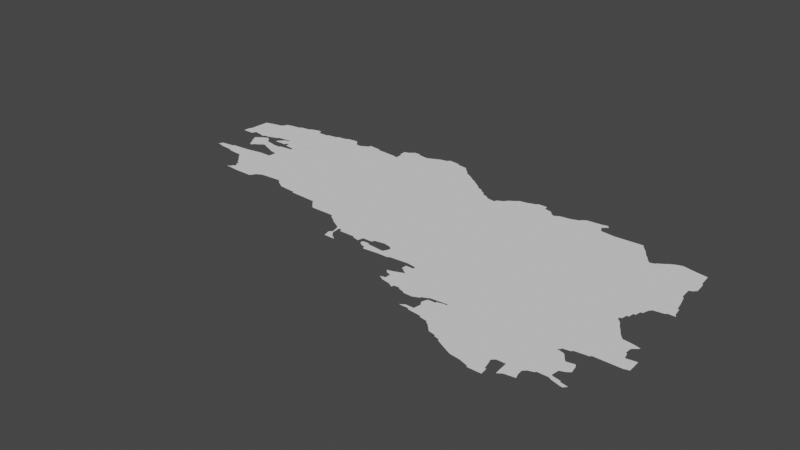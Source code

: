 # Source: brittany.blend  (saved by Blender 3.3.6; exported with 4.5.12 LTS)
import bpy
from mathutils import Matrix  # noqa: F401  (used for matrix-valued properties, if any)

bpy.ops.wm.read_factory_settings(use_empty=True)
scene = bpy.context.scene
scene.name = 'Scene'

# ---- collections
col_collection = bpy.data.collections.new('Collection'); scene.collection.children.link(col_collection)

# ---- node groups
ng_auto_smooth = bpy.data.node_groups.new('Auto Smooth', 'GeometryNodeTree')
_s = ng_auto_smooth.interface.new_socket(name='Geometry', in_out='OUTPUT', socket_type='NodeSocketGeometry')
_s = ng_auto_smooth.interface.new_socket(name='Geometry', in_out='INPUT', socket_type='NodeSocketGeometry')
_s = ng_auto_smooth.interface.new_socket(name='Angle', in_out='INPUT', socket_type='NodeSocketFloat')
_s.subtype = 'ANGLE'
_s.min_value = 0.0
_s.max_value = 3.142
ng_auto_smooth.is_modifier = True
_N = ng_auto_smooth.nodes; _L = ng_auto_smooth.links
n0 = _N.new('NodeGroupOutput'); n0.name = 'Group Output'; n0.location = (480, -100)
n1 = _N.new('NodeGroupInput'); n1.name = 'Group Input'; n1.location = (-420, -300)
n2 = _N.new('NodeGroupInput'); n2.name = 'Group Input.001'; n2.location = (-60, -100)
n3 = _N.new('GeometryNodeSetShadeSmooth'); n3.name = 'Set Shade Smooth'; n3.location = (120, -100)
n3.domain = 'EDGE'
n4 = _N.new('GeometryNodeSetShadeSmooth'); n4.name = 'Set Shade Smooth.001'; n4.location = (300, -100)
n5 = _N.new('GeometryNodeInputMeshEdgeAngle'); n5.name = 'Edge Angle'; n5.location = (-420, -220)
n6 = _N.new('GeometryNodeInputEdgeSmooth'); n6.name = 'Is Edge Smooth'; n6.location = (-60, -160)
n7 = _N.new('GeometryNodeInputShadeSmooth'); n7.name = 'Is Face Smooth'; n7.location = (-240, -340)
n8 = _N.new('FunctionNodeBooleanMath'); n8.name = 'Boolean Math'; n8.location = (-60, -220)
n9 = _N.new('FunctionNodeCompare'); n9.name = 'Compare'; n9.location = (-240, -180)
n9.operation = 'LESS_EQUAL'
_L.new(n5.outputs[0], n9.inputs[0])
_L.new(n4.outputs[0], n0.inputs[0])
_L.new(n1.outputs[1], n9.inputs[1])
_L.new(n9.outputs[0], n8.inputs[0])
_L.new(n7.outputs[0], n8.inputs[1])
_L.new(n2.outputs[0], n3.inputs[0])
_L.new(n6.outputs[0], n3.inputs[1])
_L.new(n3.outputs[0], n4.inputs[0])
_L.new(n8.outputs[0], n3.inputs[2])
n0.is_active_output = True

# ---- world
world_world = bpy.data.worlds.new('World'); scene.world = world_world
world_world.use_nodes = True; world_world.node_tree.nodes.clear()
_N = world_world.node_tree.nodes; _L = world_world.node_tree.links
n0 = _N.new('ShaderNodeOutputWorld'); n0.name = 'World Output'; n0.location = (300, 300)
n1 = _N.new('ShaderNodeBackground'); n1.name = 'Background'; n1.location = (10, 300)
n1.inputs[0].default_value = (0.05088, 0.05088, 0.05088, 1.0)
_L.new(n1.outputs[0], n0.inputs[0])
n0.is_active_output = True
world_world.color = (0.05088, 0.05088, 0.05088)
world_world.use_sun_shadow = False
world_world.sun_shadow_jitter_overblur = 0.0

# ---- meshes
me_mesh = bpy.data.meshes.new('Mesh')
me_mesh.from_pydata([(-4.582, 48.0, -7.019e-08), (-4.47, 47.99, -9.399e-08), (-4.739, 48.03, -9.406e-08), (-4.723, 48.03, -6.959e-09), (-4.721, 48.06, -7.36e-08), (-4.689, 48.02, -6.278e-08), (-4.63, 48.07, -9.667e-08), (-4.59, 48.01, -9.701e-08), (-4.621, 48.28, -6.932e-08), (-4.623, 48.08, -6.705e-08), (-4.598, 48.24, -6.37e-08), (-4.61, 48.27, -9.5e-08), (-4.598, 48.3, -1.07e-07), (-4.576, 48.21, 1.698e-09), (-4.49, 48.09, -1.039e-07), (-4.562, 48.18, -1.343e-07), (-4.569, 48.32, -5.608e-08), (-4.542, 48.17, -6.703e-08), (-4.503, 48.31, -1.018e-07), (-4.531, 48.19, -8.919e-08), (-4.511, 48.2, -2.32e-08), (-4.481, 48.22, -1.464e-07), (-4.471, 48.23, -9.414e-08), (-4.49, 48.29, -9.109e-08), (-4.783, 48.33, -7.445e-08), (-4.78, 48.38, 1.972e-08), (-4.688, 48.36, -1.069e-07), (-4.77, 48.39, -9.178e-08), (-4.761, 48.54, -9e-08), (-4.7, 48.33, -1.243e-07), (-4.685, 48.56, 1.109e-07), (-4.629, 48.57, -9.392e-08), (-4.628, 48.35, 4.095e-08), (-4.598, 48.34, -1.127e-07), (-4.59, 48.35, -9.862e-08), (-4.613, 48.59, -7.961e-08), (-4.606, 48.61, -9.007e-08), (-4.567, 48.62, -9.045e-08), (-4.545, 48.33, 3.885e-08), (-4.525, 48.33, -6.059e-07), (-4.531, 48.34, -1.065e-07), (-4.536, 48.36, -5.068e-08), (-4.49, 48.63, -9.953e-08), (-4.487, 48.64, -8.053e-08), (-4.454, 47.97, -3.913e-08), (-4.436, 47.95, -8.502e-08), (-4.416, 47.93, -6.841e-08), (-4.397, 47.91, -7.685e-08), (-4.395, 47.8, 3.394e-07), (-4.386, 47.89, -7.766e-08), (-4.277, 47.79, -9.699e-08), (-4.37, 47.81, -9.76e-08), (-4.366, 47.83, -7.766e-08), (-4.364, 47.86, -1.645e-07), (-4.37, 47.89, -9.926e-08), (-4.35, 47.83, -1.037e-07), (-4.349, 47.85, -9.977e-08), (-4.155, 47.79, -1.141e-07), (-4.375, 48.11, -9.738e-08), (-4.442, 48.22, -1.203e-07), (-4.45, 48.23, -8.673e-08), (-4.269, 48.2, -9.988e-08), (-4.387, 48.2, -3.329e-09), (-4.394, 48.27, 4.344e-08), (-4.35, 48.27, -9.913e-08), (-4.343, 48.18, -6.944e-08), (-4.347, 48.28, -8.43e-08), (-4.328, 48.32, -8.404e-08), (-4.291, 48.11, -1.086e-07), (-4.287, 48.17, -9.731e-08), (-4.265, 48.31, 4.387e-07), (-4.25, 48.29, -9.582e-08), (-4.241, 48.3, -7.852e-08), (-4.245, 48.3, 3.16e-07), (-3.931, 48.66, -1.551e-07), (-4.479, 48.38, -8.907e-08), (-4.471, 48.39, -9.391e-08), (-4.446, 48.33, -7.96e-08), (-4.436, 48.35, -1.168e-08), (-4.426, 48.36, -7.295e-08), (-4.41, 48.65, -9.897e-08), (-4.355, 48.33, -1.14e-07), (-4.404, 48.38, -2.531e-08), (-4.382, 48.4, -4.435e-08), (-4.383, 48.39, 3.894e-07), (-4.35, 48.35, -9.926e-08), (-4.369, 48.39, -9.389e-08), (-4.33, 48.35, -9.603e-08), (-4.282, 48.47, -9.988e-08), (-4.31, 48.65, -8.804e-08), (-4.23, 48.65, -9.791e-08), (-4.407, 48.66, -8.204e-08), (-4.342, 48.68, -3.495e-10), (-4.317, 48.68, -7.5e-08), (-4.225, 48.66, -8.208e-08), (-4.142, 47.81, -8.927e-08), (-4.13, 47.83, -9.116e-08), (-4.089, 47.85, -6.312e-09), (-3.781, 48.28, -9.988e-08), (-3.934, 47.86, -1.164e-07), (-3.919, 47.84, -1.038e-07), (-3.888, 47.82, -1.309e-08), (-3.855, 47.8, -1.058e-07), (-3.869, 47.81, -8.643e-08), (-4.15, 48.67, -9.966e-08), (-4.146, 48.68, -7.822e-08), (-4.07, 48.69, -1.001e-07), (-4.064, 48.7, -7.706e-08), (-3.984, 48.71, -1.29e-07), (-3.95, 48.67, -9.386e-08), (-3.962, 48.69, -1.767e-07), (-3.906, 48.66, -1.211e-07), (-3.869, 48.68, -7.325e-08), (-3.85, 48.69, -9.651e-08), (-3.843, 48.71, -6.426e-08), (-3.73, 47.79, -9.391e-08), (-3.729, 47.78, -7.756e-08), (-3.53, 47.77, -9.523e-08), (-3.514, 47.75, -6.566e-08), (-3.599, 48.68, -8.623e-08), (-3.568, 48.67, -1.012e-07), (-3.755, 48.7, -7.436e-08), (-3.75, 48.69, -9.778e-08), (-3.581, 48.73, -7.418e-08), (-3.585, 48.78, -7.37e-08), (-3.57, 48.73, -9.508e-08), (-3.55, 48.79, -6.601e-08), (-3.54, 48.8, -3.67e-07), (-3.47, 48.81, -1.002e-07), (-3.28, 47.68, -9.177e-08), (-3.248, 47.66, -2.04e-08), (-3.223, 47.64, -4.608e-08), (-3.496, 47.73, -7.765e-08), (-3.477, 47.71, -7.267e-08), (-3.465, 47.7, -7.479e-08), (-3.294, 47.7, -1.113e-07), (-3.251, 48.85, -9.795e-08), (-3.515, 48.82, -4.264e-08), (-3.473, 48.82, -5.993e-08), (-3.412, 48.8, 6.54e-08), (-3.387, 48.8, -8.172e-08), (-3.345, 48.82, -7.221e-08), (-3.303, 48.84, 8.074e-09), (-3.233, 48.87, 9.791e-08), (-3.188, 47.62, -5.267e-08), (-3.164, 47.52, -8.651e-08), (-3.143, 47.47, -1.115e-07), (-3.155, 47.52, -2.7e-08), (-3.137, 47.54, -1.147e-07), (-3.148, 47.59, -7.709e-08), (-3.085, 47.87, -9.988e-08), (-3.127, 47.53, -2.54e-07), (-3.132, 47.59, -1.932e-07), (-3.095, 47.49, -5.265e-08), (-3.114, 47.51, -6.011e-08), (-3.104, 47.57, -8.705e-08), (-3.11, 47.59, -9.508e-08), (-3.067, 47.47, 5.996e-07), (-3.076, 47.48, 5.569e-07), (-2.991, 47.57, -9.924e-08), (-2.985, 47.56, -6.479e-08), (-2.938, 47.55, -7.669e-08), (-2.931, 47.59, -1.017e-07), (-2.908, 47.54, -4.136e-08), (-2.9, 47.56, -1.248e-08), (-2.883, 47.52, -7.932e-08), (-2.864, 47.59, -1.163e-07), (-3.153, 48.86, -5.593e-08), (-3.15, 48.85, -9.131e-08), (-3.051, 48.81, -9.639e-08), (-3.08, 48.84, -1.356e-07), (-3.065, 48.83, -7.648e-08), (-3.035, 48.8, -8.379e-08), (-3.012, 48.77, -7.803e-08), (-2.991, 48.76, -1.388e-08), (-2.957, 48.74, -5.735e-08), (-2.932, 48.72, -7.515e-08), (-2.898, 48.7, -5.448e-08), (-2.872, 48.68, -4.872e-08), (-2.858, 47.56, -6.579e-08), (-2.843, 47.49, -4.509e-08), (-2.85, 47.51, -9.614e-08), (-2.85, 47.55, -9.415e-08), (-2.85, 47.61, -1.001e-07), (-2.782, 47.62, -8.479e-08), (-2.731, 47.54, -1.092e-07), (-2.735, 47.5, -5.042e-08), (-2.715, 47.57, -5.104e-08), (-2.731, 47.61, -8.097e-08), (-2.707, 47.5, -6.113e-08), (-2.709, 47.59, -9.639e-08), (-2.658, 47.5, -9.208e-08), (-2.649, 47.51, -1.007e-07), (-2.56, 47.38, -3.037e-07), (-2.517, 47.52, -9.067e-08), (-2.81, 48.63, -9.508e-08), (-2.781, 48.62, -1.164e-07), (-2.762, 48.6, -1.983e-07), (-2.73, 48.57, -9.599e-08), (-2.74, 48.59, -1.403e-07), (-2.671, 48.54, -9.52e-08), (-2.697, 48.56, -6.419e-08), (-2.613, 48.53, -1.017e-07), (-2.606, 48.55, -7.491e-08), (-2.588, 48.56, -4.58e-08), (-2.567, 48.57, -5.301e-08), (-2.821, 48.64, -1.727e-07), (-2.842, 48.66, -1.563e-07), (-2.544, 47.3, -3.597e-08), (-2.541, 47.36, -8.694e-08), (-2.506, 47.28, 9.602e-08), (-2.509, 47.35, -9.643e-08), (-2.509, 47.31, -9.891e-08), (-2.471, 47.41, -1.096e-07), (-2.449, 47.27, -5.689e-08), (-2.417, 47.25, -8.811e-08), (-2.41, 47.27, -9.559e-08), (-2.371, 47.27, -1.111e-07), (-2.366, 47.26, -6.084e-08), (-2.329, 47.25, -9.819e-08), (-2.316, 47.24, -7.075e-08), (-2.255, 47.24, -6.117e-09), (-2.25, 47.13, 2.505e-07), (-2.524, 47.39, 1.211e-08), (-2.506, 47.45, -9.222e-08), (-2.506, 47.49, -9.071e-08), (-2.486, 47.44, -1.014e-07), (-2.49, 47.45, -9.327e-08), (-2.45, 47.51, -9.967e-08), (-2.45, 47.49, -9.919e-08), (-2.45, 47.42, -1.091e-07), (-2.452, 47.42, 4.503e-08), (-2.052, 47.45, -9.988e-08), (-2.448, 48.22, -8.623e-08), (-2.541, 48.6, -1.309e-07), (-2.509, 48.62, -1.193e-06), (-2.43, 48.65, -9.109e-08), (-2.37, 48.67, -9.798e-08), (-2.292, 48.65, -1.006e-07), (-2.242, 48.64, -1.219e-07), (-2.365, 48.68, -7.607e-08), (-2.298, 48.68, -7.446e-08), (-1.979, 47.04, -3.617e-07), (-1.96, 47.02, -6.286e-08), (-1.91, 47.01, -9.047e-08), (-2.227, 47.15, -8.797e-08), (-2.212, 47.26, -9.095e-08), (-2.19, 47.13, -9.238e-08), (-2.21, 47.27, -9.878e-08), (-2.188, 47.12, -7.452e-08), (-2.17, 47.15, -9.91e-08), (-2.179, 47.23, 9.237e-08), (-2.181, 47.28, -1.152e-07), (-2.162, 47.2, -8.92e-08), (-2.169, 47.26, -1.029e-08), (-2.16, 47.27, 2.833e-07), (-2.166, 47.29, -1.253e-07), (-2.09, 47.11, -9.543e-08), (-2.11, 47.27, -9.192e-08), (-2.114, 47.28, 1.397e-08), (-2.086, 47.1, -2.627e-08), (-1.82, 47.18, -9.988e-08), (-2.047, 47.3, -7.6e-08), (-2.065, 47.29, -7.354e-09), (-2.03, 47.09, -9.254e-08), (-2.048, 47.29, -5.602e-08), (-2.026, 47.08, -7.412e-08), (-2.008, 47.07, -6.37e-08), (-1.989, 47.05, -9.099e-08), (-1.622, 48.17, -9.345e-08), (-2.215, 48.61, -8.313e-08), (-2.195, 48.6, -1.455e-07), (-2.162, 48.62, -8.827e-08), (-2.09, 48.63, -3.55e-08), (-2.031, 48.65, -1.306e-07), (-2.027, 48.66, -7.167e-08), (-1.998, 48.68, -8.446e-08), (-1.907, 47.0, -9.564e-08), (-1.866, 46.98, -8.938e-08), (-1.87, 46.99, -9.848e-08), (-1.827, 46.96, -2.754e-08), (-1.786, 46.94, -1.865e-08), (-1.744, 46.92, -7.561e-08), (-1.67, 46.91, -2.981e-08), (-1.61, 46.89, -8.745e-08), (-1.604, 46.88, -8.737e-08), (-1.864, 48.63, -8.272e-08), (-1.85, 48.61, -9.389e-08), (-1.748, 48.6, -8.702e-08), (-1.556, 48.61, -1.013e-07), (-1.89, 48.69, 9.47e-09), (-1.872, 48.65, -8.94e-08), (-1.85, 48.7, -7.687e-08), (-1.853, 48.67, -2.828e-08), (-1.85, 48.69, -9.926e-08), (-1.835, 48.68, -6.467e-08), (-1.529, 46.93, -9.839e-08), (-1.544, 46.99, 2.414e-08), (-1.551, 47.01, -8.967e-08), (-1.529, 47.03, -8.876e-08), (-1.513, 46.88, -1.031e-07), (-1.519, 46.93, -7.425e-08), (-1.468, 47.03, -9.992e-08), (-1.46, 46.93, -5.08e-08), (-1.43, 46.95, -7.157e-08), (-1.358, 46.96, -6.842e-09), (-1.369, 46.99, 3.605e-09), (-1.373, 47.03, -8.398e-08), (-1.352, 47.05, -9.171e-08), (-1.346, 47.31, -1.308e-07), (-1.317, 47.06, -8.338e-08), (-1.328, 47.32, -1.299e-07), (-1.33, 47.33, -9.492e-08), (-1.31, 47.07, -1.526e-07), (-1.265, 47.26, -4.832e-08), (-1.285, 47.29, -7.55e-08), (-1.297, 47.3, -5.527e-08), (-1.275, 47.34, -4.063e-08), (-1.248, 47.52, -9.988e-08), (-1.25, 47.79, -9.514e-08), (-1.07, 48.41, -1.012e-07), (-1.501, 48.54, -8.839e-08), (-1.543, 48.59, -5.327e-08), (-1.525, 48.57, -2.52e-08), (-1.483, 48.51, -8.11e-08), (-1.443, 48.46, -1.646e-07), (-1.464, 48.49, -3.876e-08), (-1.423, 48.44, -1.265e-07), (-1.39, 48.45, -2.47e-07), (-1.384, 48.46, -1.094e-07), (-1.349, 48.48, -2.48e-08), (-1.324, 48.5, -9.454e-08), (-1.284, 48.52, -8.169e-08), (-1.149, 47.04, 1.877e-07), (-1.137, 47.04, -8.954e-08), (-1.235, 47.07, -2.064e-07), (-1.248, 47.24, -1.032e-07), (-1.27, 47.35, -7.892e-08), (-1.22, 47.06, -1.241e-07), (-1.23, 47.09, -1.008e-07), (-1.237, 47.1, 8.908e-08), (-1.23, 47.15, -9.681e-08), (-1.198, 47.16, -5.531e-08), (-1.192, 47.25, -8.515e-08), (-1.176, 47.08, -8.121e-08), (-1.182, 47.23, -1.158e-08), (-1.178, 47.36, -8.77e-08), (-1.17, 47.07, -8.841e-08), (-1.172, 47.18, -6.319e-08), (-1.12, 47.06, -4.919e-08), (-1.182, 47.68, -9.426e-08), (-1.17, 47.37, -9.725e-08), (-1.164, 47.65, -3.564e-08), (-1.148, 47.63, -6.62e-08), (-1.13, 47.61, -9.056e-08), (-1.052, 47.6, 2.068e-08), (-1.052, 47.51, -1.922e-07), (-1.031, 47.46, -9.936e-08), (-1.051, 47.55, -1.291e-07), (-1.046, 47.56, 1.518e-08), (-0.9907, 47.37, -9.029e-08), (-1.041, 47.5, 2.836e-08), (-1.02, 47.58, -1.411e-07), (-1.012, 47.59, -5.32e-08), (-0.9549, 47.38, -1.137e-07), (-0.9599, 47.47, -7.27e-08), (-1.236, 47.76, -3.813e-07), (-1.25, 47.77, -9.428e-08), (-1.15, 47.97, -1.007e-07), (-1.219, 47.74, -9.082e-08), (-1.236, 47.79, -9.592e-08), (-1.23, 47.83, -9.848e-08), (-1.204, 47.71, -2.368e-08), (-1.216, 47.83, -1.014e-07), (-1.21, 47.87, -9.848e-08), (-1.196, 47.87, -9.769e-08), (-1.19, 47.91, -9.398e-08), (-1.164, 47.95, -6.537e-08), (-1.176, 47.91, -1.073e-07), (-1.077, 47.98, -6.519e-08), (-1.07, 47.99, -9.925e-08), (-1.017, 47.99, -6.631e-08), (-1.09, 48.21, -9.391e-08), (-1.095, 48.29, -9.974e-08), (-1.039, 48.07, -8.797e-08), (-1.063, 48.14, 4.833e-08), (-1.079, 48.2, -8.842e-08), (-1.073, 48.3, -1.086e-07), (-1.049, 48.07, -9.614e-08), (-1.053, 48.32, -8.571e-08), (-1.03, 48.01, -8.899e-08), (-1.248, 48.53, -8.8e-08), (-1.151, 48.51, -2.493e-09), (-1.079, 48.5, -8.585e-08), (-1.06, 48.4, -7.811e-08), (-4.369, 48.4, 2.713e-07), (-4.362, 48.4, 3.367e-07), (-3.168, 47.61, 1.175e-07), (-2.259, 47.13, -1.577e-07), (-2.486, 48.64, 6.557e-07)], [(145, 147)], [(6, 3, 4), (6, 7, 5), (14, 7, 9), (12, 10, 11), (8, 12, 11), (14, 0, 7), (18, 15, 13), (18, 13, 10), (18, 10, 12), (16, 18, 12), (18, 19, 17), (18, 20, 19), (18, 21, 20), (25, 26, 24), (27, 26, 25), (28, 26, 27), (30, 31, 26), (37, 35, 36), (38, 18, 16), (26, 75, 41), (68, 44, 1), (68, 47, 46), (68, 46, 45), (55, 50, 51), (52, 55, 51), (68, 53, 54), (68, 54, 47), (56, 50, 55), (58, 1, 14), (61, 59, 60), (23, 60, 22), (63, 61, 23), (64, 61, 63), (61, 69, 65), (71, 61, 66), (61, 68, 69), (73, 61, 71), (42, 76, 75), (78, 81, 77), (79, 82, 78), (84, 81, 82), (42, 395, 83), (88, 395, 42), (86, 87, 85), (88, 67, 87), (88, 87, 86), (43, 80, 42), (91, 92, 80), (89, 80, 92), (93, 89, 92), (89, 90, 88), (68, 97, 96), (98, 100, 99), (98, 68, 61), (74, 98, 61), (74, 88, 104), (106, 104, 105), (107, 108, 106), (98, 116, 115), (98, 117, 116), (150, 117, 98), (120, 98, 119), (113, 98, 112), (121, 98, 113), (121, 113, 114), (128, 125, 123), (128, 123, 124), (126, 128, 124), (128, 120, 125), (127, 128, 126), (150, 134, 133), (150, 133, 132), (136, 98, 120), (136, 150, 98), (138, 128, 137), (140, 120, 139), (136, 120, 140), (142, 136, 141), (150, 397, 144), (148, 151, 147), (151, 148, 152), (152, 148, 149), (154, 146, 151), (150, 156, 152), (150, 155, 156), (158, 157, 153), (150, 159, 155), (161, 160, 159), (150, 162, 161), (170, 136, 168), (172, 136, 169), (175, 150, 174), (177, 150, 176), (179, 165, 163), (179, 163, 164), (182, 165, 179), (150, 183, 166), (182, 181, 165), (186, 181, 182), (185, 186, 182), (185, 189, 186), (187, 189, 185), (233, 189, 187), (195, 150, 206), (196, 150, 195), (199, 150, 197), (204, 233, 202), (207, 150, 178), (214, 210, 212), (213, 212, 211), (213, 216, 215), (219, 218, 217), (219, 217, 213), (232, 219, 213), (223, 209, 193), (223, 213, 209), (228, 194, 233), (225, 227, 224), (232, 226, 227), (232, 227, 225), (229, 232, 225), (232, 228, 233), (236, 233, 399), (240, 238, 237), (250, 247, 245), (250, 249, 247), (232, 256, 252), (250, 257, 249), (261, 253, 254), (258, 261, 254), (261, 257, 250), (259, 261, 258), (261, 260, 257), (264, 260, 261), (261, 265, 262), (261, 242, 268), (261, 268, 267), (261, 267, 264), (271, 233, 270), (275, 276, 274), (261, 278, 279), (261, 279, 277), (261, 283, 282), (261, 284, 283), (319, 232, 269), (287, 233, 286), (288, 233, 287), (291, 286, 276), (290, 293, 276), (292, 294, 290), (294, 295, 293), (296, 284, 261), (297, 296, 261), (301, 300, 296), (302, 304, 303), (308, 302, 261), (308, 307, 302), (336, 308, 261), (318, 312, 309), (308, 313, 310), (314, 336, 309), (318, 261, 232), (326, 269, 324), (328, 320, 269), (329, 320, 328), (330, 331, 320), (339, 335, 313), (336, 342, 341), (344, 338, 339), (345, 336, 343), (347, 338, 344), (336, 348, 342), (349, 333, 347), (350, 318, 232), (352, 318, 350), (354, 318, 353), (355, 318, 354), (361, 357, 356), (355, 362, 359), (364, 360, 357), (367, 232, 319), (269, 371, 370), (269, 373, 371), (377, 269, 368), (377, 378, 376), (269, 379, 368), (383, 269, 320), (385, 388, 269), (386, 269, 382), (320, 387, 383), (388, 384, 269), (390, 380, 384), (391, 331, 332), (393, 320, 392), (74, 72, 70), (74, 73, 72), (88, 396, 395), (254, 253, 251), (232, 262, 256), (263, 261, 259), (261, 263, 265), (232, 261, 262), (325, 327, 269), (328, 269, 327), (340, 339, 313), (4, 3, 2), (6, 5, 3), (6, 9, 7), (18, 17, 15), (14, 1, 0), (18, 22, 21), (23, 22, 18), (26, 29, 24), (28, 30, 26), (34, 33, 32), (26, 34, 32), (31, 35, 26), (26, 41, 34), (35, 37, 26), (38, 39, 18), (38, 40, 39), (37, 42, 26), (42, 75, 26), (68, 45, 44), (48, 51, 50), (47, 54, 49), (68, 56, 53), (56, 68, 50), (68, 57, 50), (58, 68, 1), (23, 61, 60), (61, 62, 59), (61, 65, 62), (64, 66, 61), (73, 74, 61), (78, 82, 81), (42, 83, 76), (80, 88, 42), (84, 86, 81), (81, 86, 85), (396, 88, 86), (89, 88, 80), (88, 70, 67), (88, 74, 70), (90, 104, 88), (94, 104, 90), (68, 95, 57), (68, 96, 95), (68, 98, 97), (97, 98, 99), (98, 101, 100), (98, 103, 101), (98, 102, 103), (106, 74, 104), (110, 109, 106), (108, 110, 106), (109, 74, 106), (111, 98, 74), (111, 112, 98), (98, 115, 102), (121, 122, 98), (119, 98, 122), (150, 131, 130), (150, 118, 117), (150, 132, 118), (150, 135, 134), (150, 130, 129), (135, 150, 129), (127, 137, 128), (139, 120, 128), (141, 136, 140), (150, 144, 131), (150, 149, 397), (147, 151, 146), (150, 152, 149), (154, 153, 146), (153, 157, 146), (150, 161, 159), (150, 166, 162), (167, 136, 143), (167, 168, 136), (171, 169, 136), (170, 171, 136), (173, 150, 136), (172, 173, 136), (174, 150, 173), (175, 176, 150), (177, 178, 150), (181, 186, 180), (233, 184, 183), (233, 188, 184), (233, 190, 188), (190, 233, 187), (189, 192, 191), (233, 192, 189), (233, 194, 192), (233, 183, 150), (196, 197, 150), (199, 198, 150), (198, 200, 150), (201, 200, 198), (202, 150, 200), (202, 233, 150), (203, 204, 202), (204, 205, 233), (207, 206, 150), (208, 212, 210), (213, 214, 212), (213, 215, 214), (216, 213, 217), (219, 221, 220), (248, 221, 219), (232, 248, 219), (213, 211, 209), (232, 231, 226), (232, 230, 231), (232, 213, 230), (228, 232, 229), (269, 232, 233), (205, 234, 233), (234, 235, 233), (235, 399, 233), (236, 237, 233), (238, 233, 237), (240, 241, 238), (398, 245, 222), (248, 246, 221), (245, 247, 222), (232, 252, 248), (261, 250, 253), (255, 258, 254), (264, 267, 266), (261, 243, 242), (261, 244, 243), (239, 270, 238), (270, 233, 238), (271, 272, 233), (273, 233, 272), (274, 233, 273), (274, 276, 233), (261, 280, 278), (261, 281, 280), (261, 282, 281), (261, 277, 244), (286, 233, 276), (288, 269, 233), (288, 289, 269), (276, 293, 291), (290, 294, 293), (296, 285, 284), (296, 300, 285), (298, 297, 261), (261, 299, 298), (302, 306, 304), (306, 305, 304), (302, 307, 306), (299, 261, 302), (318, 309, 261), (309, 336, 261), (309, 312, 311), (336, 313, 308), (315, 314, 309), (316, 315, 309), (312, 318, 317), (289, 322, 269), (323, 321, 269), (322, 323, 269), (321, 324, 269), (326, 325, 269), (329, 330, 320), (318, 337, 317), (336, 340, 313), (336, 341, 340), (339, 338, 335), (345, 348, 336), (347, 333, 338), (349, 334, 333), (346, 337, 318), (318, 351, 346), (352, 353, 318), (356, 357, 318), (358, 356, 318), (359, 358, 318), (355, 359, 318), (318, 357, 351), (357, 360, 351), (355, 363, 362), (365, 364, 357), (269, 370, 319), (367, 366, 232), (366, 369, 232), (369, 372, 232), (269, 374, 373), (269, 375, 374), (372, 350, 232), (269, 376, 375), (377, 376, 269), (383, 382, 269), (380, 379, 269), (269, 384, 380), (386, 385, 269), (380, 390, 381), (391, 320, 331), (392, 320, 391), (320, 389, 387), (394, 389, 320)])
me_mesh.update()

# ---- objects
ob_mycurve = bpy.data.objects.new('myCurve', me_mesh)

# ---- transforms, parenting, visibility, modifiers, constraints
ob_mycurve.location = (0.0, 0.0, 0.0)
_m = ob_mycurve.modifiers.new('Auto Smooth', 'NODES')
_m.node_group = ng_auto_smooth
_gi = [s.identifier for s in ng_auto_smooth.interface.items_tree if s.item_type == 'SOCKET' and s.in_out == 'INPUT']
_m[_gi[1]] = 3.142  # Angle

# ---- collection membership
scene.collection.objects.link(ob_mycurve)

# ---- scene / render settings (as saved in the file)
scene.frame_start = 1; scene.frame_end = 250; scene.frame_set(1)
scene.render.engine = 'BLENDER_EEVEE_NEXT'
scene.cycles.sampling_pattern = 'TABULATED_SOBOL'
scene.cycles.use_light_tree = False
scene.view_settings.view_transform = 'Filmic'
bpy.context.view_layer.update()

# ---- added for rendering (the .blend has no active camera and no usable light): camera, sun
cam_auto = bpy.data.cameras.new('AutoCamera')
cam_auto.lens = 50.0
cam_auto.sensor_width = 36.0
cam_auto.clip_end = 1000.0
ob_auto_camera = bpy.data.objects.new('AutoCamera', cam_auto)
scene.collection.objects.link(ob_auto_camera)
ob_auto_camera.location = (1.12375, 43.0801, 3.19421)
ob_auto_camera.rotation_euler = (1.09748, -7.21219e-08, 0.694738)
scene.camera = ob_auto_camera
light_auto_sun = bpy.data.lights.new('AutoSun', 'SUN')
light_auto_sun.energy = 3.0
light_auto_sun.angle = 0.0523599
ob_auto_sun = bpy.data.objects.new('AutoSun', light_auto_sun)
scene.collection.objects.link(ob_auto_sun)
ob_auto_sun.rotation_euler = (0.872665, 0.174533, 0.523599)
bpy.context.view_layer.update()
